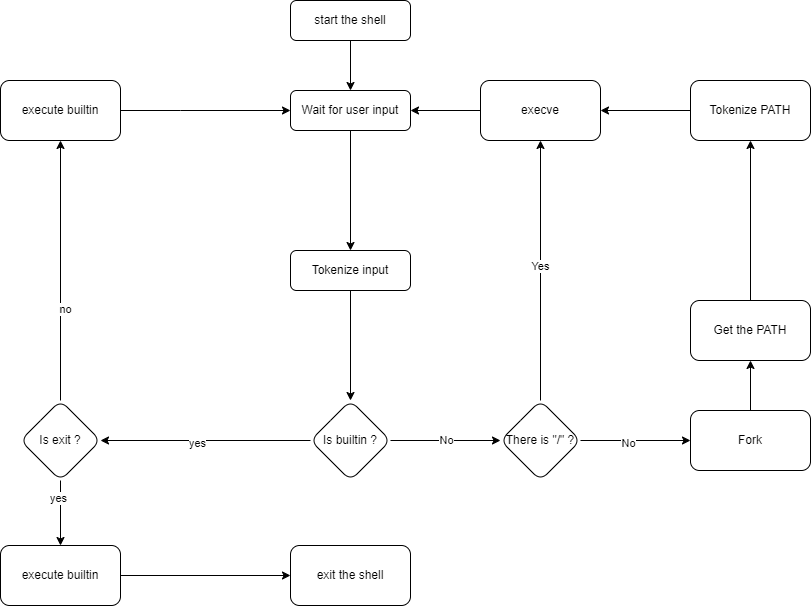

The diagram above was exported from draw.io. Its source (the exported page's mxGraphModel, read from the mxfile embedded in the PNG):
<mxGraphModel dx="1073" dy="575" grid="1" gridSize="10" guides="1" tooltips="1" connect="1" arrows="1" fold="1" page="1" pageScale="1" pageWidth="827" pageHeight="1169" math="0" shadow="0">
  <root>
    <mxCell id="WIyWlLk6GJQsqaUBKTNV-0" />
    <mxCell id="WIyWlLk6GJQsqaUBKTNV-1" parent="WIyWlLk6GJQsqaUBKTNV-0" />
    <mxCell id="AryZ_WyMWefeR2zAPT_D-1" value="" style="edgeStyle=orthogonalEdgeStyle;rounded=0;orthogonalLoop=1;jettySize=auto;html=1;" parent="WIyWlLk6GJQsqaUBKTNV-1" source="WIyWlLk6GJQsqaUBKTNV-3" target="AryZ_WyMWefeR2zAPT_D-0" edge="1">
      <mxGeometry relative="1" as="geometry" />
    </mxCell>
    <mxCell id="WIyWlLk6GJQsqaUBKTNV-3" value="start the shell" style="rounded=1;whiteSpace=wrap;html=1;fontSize=12;glass=0;strokeWidth=1;shadow=0;" parent="WIyWlLk6GJQsqaUBKTNV-1" vertex="1">
      <mxGeometry x="330" y="40" width="120" height="40" as="geometry" />
    </mxCell>
    <mxCell id="AryZ_WyMWefeR2zAPT_D-3" value="" style="edgeStyle=orthogonalEdgeStyle;rounded=0;orthogonalLoop=1;jettySize=auto;html=1;" parent="WIyWlLk6GJQsqaUBKTNV-1" source="AryZ_WyMWefeR2zAPT_D-0" target="AryZ_WyMWefeR2zAPT_D-2" edge="1">
      <mxGeometry relative="1" as="geometry" />
    </mxCell>
    <mxCell id="AryZ_WyMWefeR2zAPT_D-0" value="Wait for user input" style="rounded=1;whiteSpace=wrap;html=1;fontSize=12;glass=0;strokeWidth=1;shadow=0;" parent="WIyWlLk6GJQsqaUBKTNV-1" vertex="1">
      <mxGeometry x="330" y="130" width="120" height="40" as="geometry" />
    </mxCell>
    <mxCell id="ibky1BuaxwfJgNxcMGlh-0" value="" style="edgeStyle=orthogonalEdgeStyle;rounded=0;orthogonalLoop=1;jettySize=auto;html=1;" edge="1" parent="WIyWlLk6GJQsqaUBKTNV-1" source="AryZ_WyMWefeR2zAPT_D-2" target="AryZ_WyMWefeR2zAPT_D-6">
      <mxGeometry relative="1" as="geometry" />
    </mxCell>
    <mxCell id="AryZ_WyMWefeR2zAPT_D-2" value="Tokenize input" style="rounded=1;whiteSpace=wrap;html=1;fontSize=12;glass=0;strokeWidth=1;shadow=0;" parent="WIyWlLk6GJQsqaUBKTNV-1" vertex="1">
      <mxGeometry x="330" y="290" width="120" height="40" as="geometry" />
    </mxCell>
    <mxCell id="AryZ_WyMWefeR2zAPT_D-27" value="" style="edgeStyle=orthogonalEdgeStyle;rounded=0;orthogonalLoop=1;jettySize=auto;html=1;" parent="WIyWlLk6GJQsqaUBKTNV-1" source="AryZ_WyMWefeR2zAPT_D-6" target="AryZ_WyMWefeR2zAPT_D-26" edge="1">
      <mxGeometry relative="1" as="geometry" />
    </mxCell>
    <mxCell id="AryZ_WyMWefeR2zAPT_D-32" value="yes" style="edgeLabel;html=1;align=center;verticalAlign=middle;resizable=0;points=[];" parent="AryZ_WyMWefeR2zAPT_D-27" vertex="1" connectable="0">
      <mxGeometry x="0.0889" y="2" relative="1" as="geometry">
        <mxPoint as="offset" />
      </mxGeometry>
    </mxCell>
    <mxCell id="ibky1BuaxwfJgNxcMGlh-10" value="" style="edgeStyle=orthogonalEdgeStyle;rounded=0;orthogonalLoop=1;jettySize=auto;html=1;" edge="1" parent="WIyWlLk6GJQsqaUBKTNV-1" source="AryZ_WyMWefeR2zAPT_D-6" target="ibky1BuaxwfJgNxcMGlh-6">
      <mxGeometry relative="1" as="geometry" />
    </mxCell>
    <mxCell id="ibky1BuaxwfJgNxcMGlh-11" value="No" style="edgeLabel;html=1;align=center;verticalAlign=middle;resizable=0;points=[];" vertex="1" connectable="0" parent="ibky1BuaxwfJgNxcMGlh-10">
      <mxGeometry y="1" relative="1" as="geometry">
        <mxPoint as="offset" />
      </mxGeometry>
    </mxCell>
    <mxCell id="AryZ_WyMWefeR2zAPT_D-6" value="Is builtin ?" style="rhombus;whiteSpace=wrap;html=1;rounded=1;glass=0;strokeWidth=1;shadow=0;" parent="WIyWlLk6GJQsqaUBKTNV-1" vertex="1">
      <mxGeometry x="350" y="440" width="80" height="80" as="geometry" />
    </mxCell>
    <mxCell id="AryZ_WyMWefeR2zAPT_D-17" value="" style="edgeStyle=orthogonalEdgeStyle;rounded=0;orthogonalLoop=1;jettySize=auto;html=1;entryX=0;entryY=0.5;entryDx=0;entryDy=0;" parent="WIyWlLk6GJQsqaUBKTNV-1" source="AryZ_WyMWefeR2zAPT_D-12" target="AryZ_WyMWefeR2zAPT_D-0" edge="1">
      <mxGeometry relative="1" as="geometry">
        <mxPoint x="230" y="50" as="targetPoint" />
        <Array as="points">
          <mxPoint x="220" y="150" />
        </Array>
      </mxGeometry>
    </mxCell>
    <mxCell id="AryZ_WyMWefeR2zAPT_D-12" value="execute builtin" style="rounded=1;whiteSpace=wrap;html=1;glass=0;strokeWidth=1;shadow=0;" parent="WIyWlLk6GJQsqaUBKTNV-1" vertex="1">
      <mxGeometry x="40" y="120" width="120" height="60" as="geometry" />
    </mxCell>
    <mxCell id="ibky1BuaxwfJgNxcMGlh-2" value="" style="edgeStyle=orthogonalEdgeStyle;rounded=0;orthogonalLoop=1;jettySize=auto;html=1;" edge="1" parent="WIyWlLk6GJQsqaUBKTNV-1" source="AryZ_WyMWefeR2zAPT_D-18" target="ibky1BuaxwfJgNxcMGlh-1">
      <mxGeometry relative="1" as="geometry" />
    </mxCell>
    <mxCell id="AryZ_WyMWefeR2zAPT_D-18" value="Fork" style="whiteSpace=wrap;html=1;rounded=1;glass=0;strokeWidth=1;shadow=0;" parent="WIyWlLk6GJQsqaUBKTNV-1" vertex="1">
      <mxGeometry x="730" y="450" width="120" height="60" as="geometry" />
    </mxCell>
    <mxCell id="ibky1BuaxwfJgNxcMGlh-17" value="" style="edgeStyle=orthogonalEdgeStyle;rounded=0;orthogonalLoop=1;jettySize=auto;html=1;" edge="1" parent="WIyWlLk6GJQsqaUBKTNV-1" source="AryZ_WyMWefeR2zAPT_D-22" target="AryZ_WyMWefeR2zAPT_D-0">
      <mxGeometry relative="1" as="geometry" />
    </mxCell>
    <mxCell id="AryZ_WyMWefeR2zAPT_D-22" value="execve" style="whiteSpace=wrap;html=1;rounded=1;glass=0;strokeWidth=1;shadow=0;" parent="WIyWlLk6GJQsqaUBKTNV-1" vertex="1">
      <mxGeometry x="520" y="120" width="120" height="60" as="geometry" />
    </mxCell>
    <mxCell id="AryZ_WyMWefeR2zAPT_D-30" value="" style="edgeStyle=orthogonalEdgeStyle;rounded=0;orthogonalLoop=1;jettySize=auto;html=1;" parent="WIyWlLk6GJQsqaUBKTNV-1" source="AryZ_WyMWefeR2zAPT_D-26" target="AryZ_WyMWefeR2zAPT_D-12" edge="1">
      <mxGeometry relative="1" as="geometry" />
    </mxCell>
    <mxCell id="AryZ_WyMWefeR2zAPT_D-31" value="no" style="edgeLabel;html=1;align=center;verticalAlign=middle;resizable=0;points=[];" parent="AryZ_WyMWefeR2zAPT_D-30" vertex="1" connectable="0">
      <mxGeometry x="-0.2889" y="-4" relative="1" as="geometry">
        <mxPoint as="offset" />
      </mxGeometry>
    </mxCell>
    <mxCell id="AryZ_WyMWefeR2zAPT_D-34" value="" style="edgeStyle=orthogonalEdgeStyle;rounded=0;orthogonalLoop=1;jettySize=auto;html=1;" parent="WIyWlLk6GJQsqaUBKTNV-1" source="AryZ_WyMWefeR2zAPT_D-26" target="AryZ_WyMWefeR2zAPT_D-33" edge="1">
      <mxGeometry relative="1" as="geometry" />
    </mxCell>
    <mxCell id="AryZ_WyMWefeR2zAPT_D-35" value="yes" style="edgeLabel;html=1;align=center;verticalAlign=middle;resizable=0;points=[];" parent="AryZ_WyMWefeR2zAPT_D-34" vertex="1" connectable="0">
      <mxGeometry x="-0.4769" y="-3" relative="1" as="geometry">
        <mxPoint as="offset" />
      </mxGeometry>
    </mxCell>
    <mxCell id="AryZ_WyMWefeR2zAPT_D-26" value="Is exit ?" style="rhombus;whiteSpace=wrap;html=1;rounded=1;glass=0;strokeWidth=1;shadow=0;" parent="WIyWlLk6GJQsqaUBKTNV-1" vertex="1">
      <mxGeometry x="60" y="440" width="80" height="80" as="geometry" />
    </mxCell>
    <mxCell id="AryZ_WyMWefeR2zAPT_D-43" value="" style="edgeStyle=orthogonalEdgeStyle;rounded=0;orthogonalLoop=1;jettySize=auto;html=1;" parent="WIyWlLk6GJQsqaUBKTNV-1" source="AryZ_WyMWefeR2zAPT_D-33" target="AryZ_WyMWefeR2zAPT_D-41" edge="1">
      <mxGeometry relative="1" as="geometry" />
    </mxCell>
    <mxCell id="AryZ_WyMWefeR2zAPT_D-33" value="execute&amp;nbsp;&lt;span style=&quot;background-color: transparent; color: light-dark(rgb(0, 0, 0), rgb(255, 255, 255));&quot;&gt;builtin&lt;/span&gt;" style="whiteSpace=wrap;html=1;rounded=1;glass=0;strokeWidth=1;shadow=0;" parent="WIyWlLk6GJQsqaUBKTNV-1" vertex="1">
      <mxGeometry x="40" y="585" width="120" height="60" as="geometry" />
    </mxCell>
    <mxCell id="AryZ_WyMWefeR2zAPT_D-41" value="exit the shell" style="whiteSpace=wrap;html=1;rounded=1;glass=0;strokeWidth=1;shadow=0;" parent="WIyWlLk6GJQsqaUBKTNV-1" vertex="1">
      <mxGeometry x="330" y="585" width="120" height="60" as="geometry" />
    </mxCell>
    <mxCell id="ibky1BuaxwfJgNxcMGlh-4" value="" style="edgeStyle=orthogonalEdgeStyle;rounded=0;orthogonalLoop=1;jettySize=auto;html=1;" edge="1" parent="WIyWlLk6GJQsqaUBKTNV-1" source="ibky1BuaxwfJgNxcMGlh-1" target="ibky1BuaxwfJgNxcMGlh-3">
      <mxGeometry relative="1" as="geometry" />
    </mxCell>
    <mxCell id="ibky1BuaxwfJgNxcMGlh-1" value="Get the PATH" style="whiteSpace=wrap;html=1;rounded=1;glass=0;strokeWidth=1;shadow=0;" vertex="1" parent="WIyWlLk6GJQsqaUBKTNV-1">
      <mxGeometry x="730" y="340" width="120" height="60" as="geometry" />
    </mxCell>
    <mxCell id="ibky1BuaxwfJgNxcMGlh-5" value="" style="edgeStyle=orthogonalEdgeStyle;rounded=0;orthogonalLoop=1;jettySize=auto;html=1;" edge="1" parent="WIyWlLk6GJQsqaUBKTNV-1" source="ibky1BuaxwfJgNxcMGlh-3" target="AryZ_WyMWefeR2zAPT_D-22">
      <mxGeometry relative="1" as="geometry" />
    </mxCell>
    <mxCell id="ibky1BuaxwfJgNxcMGlh-3" value="Tokenize PATH" style="whiteSpace=wrap;html=1;rounded=1;glass=0;strokeWidth=1;shadow=0;" vertex="1" parent="WIyWlLk6GJQsqaUBKTNV-1">
      <mxGeometry x="730" y="120" width="120" height="60" as="geometry" />
    </mxCell>
    <mxCell id="ibky1BuaxwfJgNxcMGlh-12" value="" style="edgeStyle=orthogonalEdgeStyle;rounded=0;orthogonalLoop=1;jettySize=auto;html=1;" edge="1" parent="WIyWlLk6GJQsqaUBKTNV-1" source="ibky1BuaxwfJgNxcMGlh-6" target="AryZ_WyMWefeR2zAPT_D-18">
      <mxGeometry relative="1" as="geometry" />
    </mxCell>
    <mxCell id="ibky1BuaxwfJgNxcMGlh-13" value="No" style="edgeLabel;html=1;align=center;verticalAlign=middle;resizable=0;points=[];" vertex="1" connectable="0" parent="ibky1BuaxwfJgNxcMGlh-12">
      <mxGeometry x="-0.1455" y="-2" relative="1" as="geometry">
        <mxPoint as="offset" />
      </mxGeometry>
    </mxCell>
    <mxCell id="ibky1BuaxwfJgNxcMGlh-16" value="" style="edgeStyle=orthogonalEdgeStyle;rounded=0;orthogonalLoop=1;jettySize=auto;html=1;" edge="1" parent="WIyWlLk6GJQsqaUBKTNV-1" source="ibky1BuaxwfJgNxcMGlh-6" target="AryZ_WyMWefeR2zAPT_D-22">
      <mxGeometry relative="1" as="geometry" />
    </mxCell>
    <mxCell id="ibky1BuaxwfJgNxcMGlh-18" value="Yes" style="edgeLabel;html=1;align=center;verticalAlign=middle;resizable=0;points=[];" vertex="1" connectable="0" parent="ibky1BuaxwfJgNxcMGlh-16">
      <mxGeometry x="0.0385" y="1" relative="1" as="geometry">
        <mxPoint as="offset" />
      </mxGeometry>
    </mxCell>
    <mxCell id="ibky1BuaxwfJgNxcMGlh-6" value="There is &quot;/&quot; ?" style="rhombus;whiteSpace=wrap;html=1;rounded=1;glass=0;strokeWidth=1;shadow=0;" vertex="1" parent="WIyWlLk6GJQsqaUBKTNV-1">
      <mxGeometry x="540" y="440" width="80" height="80" as="geometry" />
    </mxCell>
  </root>
</mxGraphModel>